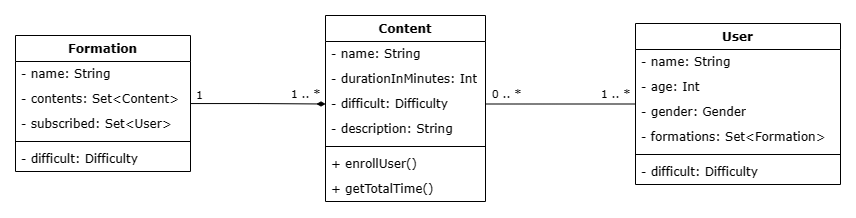

The diagram above was exported from draw.io. Its source (the exported page's mxGraphModel, read from the mxfile embedded in the PNG):
<mxGraphModel dx="1631" dy="965" grid="1" gridSize="10" guides="1" tooltips="1" connect="1" arrows="1" fold="1" page="1" pageScale="1" pageWidth="1100" pageHeight="850" math="0" shadow="0">
  <root>
    <mxCell id="0" />
    <mxCell id="1" parent="0" />
    <mxCell id="2" value="Content" style="swimlane;fontStyle=1;align=center;verticalAlign=top;childLayout=stackLayout;horizontal=1;startSize=26;horizontalStack=0;resizeParent=1;resizeParentMax=0;resizeLast=0;collapsible=1;marginBottom=0;whiteSpace=wrap;html=1;fillColor=none;strokeColor=default;fontFamily=Verdana;" vertex="1" parent="1">
      <mxGeometry x="448" y="332" width="160" height="186" as="geometry">
        <mxRectangle x="160" y="110" width="100" height="30" as="alternateBounds" />
      </mxGeometry>
    </mxCell>
    <mxCell id="3" value="- name: String" style="text;html=1;align=left;verticalAlign=middle;spacingLeft=4;spacingRight=4;overflow=hidden;rotatable=0;points=[[0,0.5],[1,0.5]];portConstraint=eastwest;whiteSpace=wrap;fillColor=none;fontFamily=Verdana;" vertex="1" parent="2">
      <mxGeometry y="26" width="160" height="25" as="geometry" />
    </mxCell>
    <mxCell id="4" value="- durationInMinutes: Int" style="text;html=1;align=left;verticalAlign=middle;spacingLeft=4;spacingRight=4;overflow=hidden;rotatable=0;points=[[0,0.5],[1,0.5]];portConstraint=eastwest;whiteSpace=wrap;fillColor=none;fontFamily=Verdana;" vertex="1" parent="2">
      <mxGeometry y="51" width="160" height="25" as="geometry" />
    </mxCell>
    <mxCell id="5" value="- difficult: Difficulty" style="text;html=1;align=left;verticalAlign=middle;spacingLeft=4;spacingRight=4;overflow=hidden;rotatable=0;points=[[0,0.5],[1,0.5]];portConstraint=eastwest;whiteSpace=wrap;fillColor=none;fontFamily=Verdana;" vertex="1" parent="2">
      <mxGeometry y="76" width="160" height="25" as="geometry" />
    </mxCell>
    <mxCell id="6" value="- description: String" style="text;html=1;align=left;verticalAlign=middle;spacingLeft=4;spacingRight=4;overflow=hidden;rotatable=0;points=[[0,0.5],[1,0.5]];portConstraint=eastwest;whiteSpace=wrap;fillColor=none;strokeColor=none;rounded=0;glass=0;fontFamily=Verdana;" vertex="1" parent="2">
      <mxGeometry y="101" width="160" height="25" as="geometry" />
    </mxCell>
    <mxCell id="7" value="" style="line;strokeWidth=1;fillColor=none;align=left;verticalAlign=middle;spacingTop=-1;spacingLeft=3;spacingRight=3;rotatable=0;labelPosition=right;points=[];portConstraint=eastwest;strokeColor=default;shadow=0;fillStyle=solid;fontFamily=Verdana;" vertex="1" parent="2">
      <mxGeometry y="126" width="160" height="10" as="geometry" />
    </mxCell>
    <mxCell id="8" value="+&amp;nbsp;enrollUser&lt;span style=&quot;background-color: initial;&quot;&gt;()&lt;/span&gt;" style="text;html=1;align=left;verticalAlign=middle;spacingLeft=4;spacingRight=4;overflow=hidden;rotatable=0;points=[[0,0.5],[1,0.5]];portConstraint=eastwest;whiteSpace=wrap;fillColor=none;fontFamily=Verdana;" vertex="1" parent="2">
      <mxGeometry y="136" width="160" height="25" as="geometry" />
    </mxCell>
    <mxCell id="9" value="+ getTotalTime()" style="text;html=1;align=left;verticalAlign=middle;spacingLeft=4;spacingRight=4;overflow=hidden;rotatable=0;points=[[0,0.5],[1,0.5]];portConstraint=eastwest;whiteSpace=wrap;fillColor=none;fontFamily=Verdana;" vertex="1" parent="2">
      <mxGeometry y="161" width="160" height="25" as="geometry" />
    </mxCell>
    <mxCell id="10" style="edgeStyle=orthogonalEdgeStyle;rounded=0;orthogonalLoop=1;jettySize=auto;html=1;entryX=0;entryY=0.5;entryDx=0;entryDy=0;endArrow=diamondThin;endFill=1;fontFamily=Verdana;" edge="1" source="13" target="5" parent="1">
      <mxGeometry relative="1" as="geometry" />
    </mxCell>
    <mxCell id="11" value="1" style="edgeLabel;html=1;align=center;verticalAlign=middle;resizable=0;points=[];fontFamily=Verdana;" vertex="1" connectable="0" parent="10">
      <mxGeometry x="-0.8405" y="-1" relative="1" as="geometry">
        <mxPoint x="-2" y="-11" as="offset" />
      </mxGeometry>
    </mxCell>
    <mxCell id="12" value="1 .. *" style="edgeLabel;html=1;align=center;verticalAlign=middle;resizable=0;points=[];fontFamily=Verdana;" vertex="1" connectable="0" parent="10">
      <mxGeometry x="0.7911" y="-1" relative="1" as="geometry">
        <mxPoint x="-6" y="-12" as="offset" />
      </mxGeometry>
    </mxCell>
    <mxCell id="13" value="Formation" style="swimlane;fontStyle=1;align=center;verticalAlign=top;childLayout=stackLayout;horizontal=1;startSize=26;horizontalStack=0;resizeParent=1;resizeParentMax=0;resizeLast=0;collapsible=1;marginBottom=0;whiteSpace=wrap;html=1;fontFamily=Verdana;" vertex="1" parent="1">
      <mxGeometry x="138" y="352" width="175" height="136" as="geometry">
        <mxRectangle x="420" y="50" width="100" height="30" as="alternateBounds" />
      </mxGeometry>
    </mxCell>
    <mxCell id="14" value="- name: String" style="text;html=1;align=left;verticalAlign=middle;spacingLeft=4;spacingRight=4;overflow=hidden;rotatable=0;points=[[0,0.5],[1,0.5]];portConstraint=eastwest;whiteSpace=wrap;fontFamily=Verdana;" vertex="1" parent="13">
      <mxGeometry y="26" width="175" height="25" as="geometry" />
    </mxCell>
    <mxCell id="15" value="- contents: Set&amp;lt;Content&amp;gt;" style="text;html=1;align=left;verticalAlign=middle;spacingLeft=4;spacingRight=4;overflow=hidden;rotatable=0;points=[[0,0.5],[1,0.5]];portConstraint=eastwest;whiteSpace=wrap;fontFamily=Verdana;" vertex="1" parent="13">
      <mxGeometry y="51" width="175" height="25" as="geometry" />
    </mxCell>
    <mxCell id="16" value="- subscribed: Set&amp;lt;User&amp;gt;" style="text;html=1;align=left;verticalAlign=middle;spacingLeft=4;spacingRight=4;overflow=hidden;rotatable=0;points=[[0,0.5],[1,0.5]];portConstraint=eastwest;whiteSpace=wrap;fontFamily=Verdana;" vertex="1" parent="13">
      <mxGeometry y="76" width="175" height="25" as="geometry" />
    </mxCell>
    <mxCell id="17" value="" style="line;strokeWidth=1;fillColor=none;align=left;verticalAlign=middle;spacingTop=-1;spacingLeft=3;spacingRight=3;rotatable=0;labelPosition=right;points=[];portConstraint=eastwest;strokeColor=inherit;fontFamily=Verdana;" vertex="1" parent="13">
      <mxGeometry y="101" width="175" height="10" as="geometry" />
    </mxCell>
    <mxCell id="18" value="- difficult: Difficulty" style="text;html=1;align=left;verticalAlign=middle;spacingLeft=4;spacingRight=4;overflow=hidden;rotatable=0;points=[[0,0.5],[1,0.5]];portConstraint=eastwest;whiteSpace=wrap;fontFamily=Verdana;" vertex="1" parent="13">
      <mxGeometry y="111" width="175" height="25" as="geometry" />
    </mxCell>
    <mxCell id="19" style="edgeStyle=orthogonalEdgeStyle;rounded=0;orthogonalLoop=1;jettySize=auto;html=1;entryX=1;entryY=0.5;entryDx=0;entryDy=0;endArrow=none;endFill=0;fontFamily=Verdana;" edge="1" parent="1">
      <mxGeometry relative="1" as="geometry">
        <mxPoint x="758" y="420.5" as="sourcePoint" />
        <mxPoint x="608" y="420.5" as="targetPoint" />
      </mxGeometry>
    </mxCell>
    <mxCell id="20" value="0 .. *" style="edgeLabel;html=1;align=center;verticalAlign=middle;resizable=0;points=[];fontFamily=Verdana;" vertex="1" connectable="0" parent="19">
      <mxGeometry x="0.8602" relative="1" as="geometry">
        <mxPoint x="10" y="-11" as="offset" />
      </mxGeometry>
    </mxCell>
    <mxCell id="21" value="1 .. *" style="edgeLabel;html=1;align=center;verticalAlign=middle;resizable=0;points=[];fontFamily=Verdana;" vertex="1" connectable="0" parent="19">
      <mxGeometry x="-0.7244" relative="1" as="geometry">
        <mxPoint x="1" y="-11" as="offset" />
      </mxGeometry>
    </mxCell>
    <mxCell id="22" value="User" style="swimlane;fontStyle=1;align=center;verticalAlign=top;childLayout=stackLayout;horizontal=1;startSize=26;horizontalStack=0;resizeParent=1;resizeParentMax=0;resizeLast=0;collapsible=1;marginBottom=0;whiteSpace=wrap;html=1;fontFamily=Verdana;" vertex="1" parent="1">
      <mxGeometry x="758" y="340" width="205" height="161" as="geometry">
        <mxRectangle x="420" y="50" width="100" height="30" as="alternateBounds" />
      </mxGeometry>
    </mxCell>
    <mxCell id="23" value="- name: String" style="text;html=1;align=left;verticalAlign=middle;spacingLeft=4;spacingRight=4;overflow=hidden;rotatable=0;points=[[0,0.5],[1,0.5]];portConstraint=eastwest;whiteSpace=wrap;fontFamily=Verdana;" vertex="1" parent="22">
      <mxGeometry y="26" width="205" height="25" as="geometry" />
    </mxCell>
    <mxCell id="24" value="-&amp;nbsp;age: Int" style="text;html=1;align=left;verticalAlign=middle;spacingLeft=4;spacingRight=4;overflow=hidden;rotatable=0;points=[[0,0.5],[1,0.5]];portConstraint=eastwest;whiteSpace=wrap;fontFamily=Verdana;" vertex="1" parent="22">
      <mxGeometry y="51" width="205" height="25" as="geometry" />
    </mxCell>
    <mxCell id="25" value="- gender: Gender" style="text;html=1;align=left;verticalAlign=middle;spacingLeft=4;spacingRight=4;overflow=hidden;rotatable=0;points=[[0,0.5],[1,0.5]];portConstraint=eastwest;whiteSpace=wrap;fontFamily=Verdana;" vertex="1" parent="22">
      <mxGeometry y="76" width="205" height="25" as="geometry" />
    </mxCell>
    <mxCell id="26" value="- formations: Set&amp;lt;Formation&amp;gt;" style="text;html=1;align=left;verticalAlign=middle;spacingLeft=4;spacingRight=4;overflow=hidden;rotatable=0;points=[[0,0.5],[1,0.5]];portConstraint=eastwest;whiteSpace=wrap;fontFamily=Verdana;" vertex="1" parent="22">
      <mxGeometry y="101" width="205" height="25" as="geometry" />
    </mxCell>
    <mxCell id="27" value="" style="line;strokeWidth=1;fillColor=none;align=left;verticalAlign=middle;spacingTop=-1;spacingLeft=3;spacingRight=3;rotatable=0;labelPosition=right;points=[];portConstraint=eastwest;strokeColor=inherit;fontFamily=Verdana;" vertex="1" parent="22">
      <mxGeometry y="126" width="205" height="10" as="geometry" />
    </mxCell>
    <mxCell id="28" value="- difficult: Difficulty" style="text;html=1;align=left;verticalAlign=middle;spacingLeft=4;spacingRight=4;overflow=hidden;rotatable=0;points=[[0,0.5],[1,0.5]];portConstraint=eastwest;whiteSpace=wrap;fontFamily=Verdana;" vertex="1" parent="22">
      <mxGeometry y="136" width="205" height="25" as="geometry" />
    </mxCell>
  </root>
</mxGraphModel>